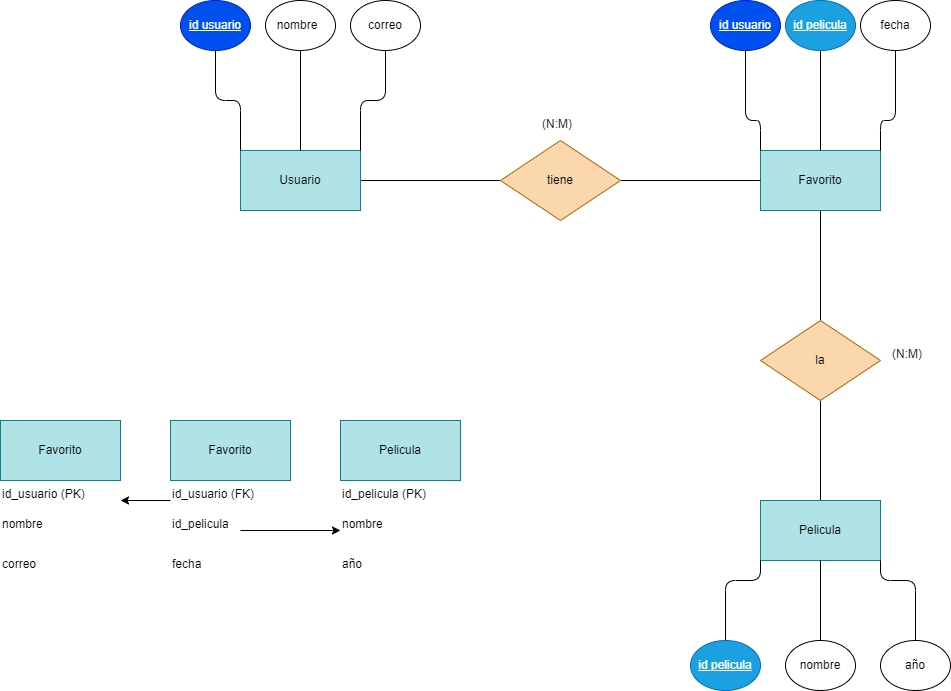

The diagram above was exported from draw.io. Its source (the exported page's mxGraphModel, read from the mxfile embedded in the PNG):
<mxGraphModel dx="1130" dy="779" grid="1" gridSize="10" guides="1" tooltips="1" connect="1" arrows="1" fold="1" page="1" pageScale="1" pageWidth="850" pageHeight="1100" math="0" shadow="0">
  <root>
    <mxCell id="0" />
    <mxCell id="1" parent="0" />
    <mxCell id="2" style="edgeStyle=none;html=1;endArrow=none;endFill=0;" edge="1" parent="1" source="3" target="7">
      <mxGeometry relative="1" as="geometry" />
    </mxCell>
    <mxCell id="3" value="Usuario" style="rounded=0;whiteSpace=wrap;html=1;fillColor=#b0e3e6;strokeColor=#0e8088;" vertex="1" parent="1">
      <mxGeometry x="280" y="210" width="120" height="60" as="geometry" />
    </mxCell>
    <mxCell id="4" style="edgeStyle=none;html=1;endArrow=none;endFill=0;" edge="1" parent="1" source="5" target="9">
      <mxGeometry relative="1" as="geometry" />
    </mxCell>
    <mxCell id="5" value="Favorito" style="rounded=0;whiteSpace=wrap;html=1;fillColor=#b0e3e6;strokeColor=#0e8088;" vertex="1" parent="1">
      <mxGeometry x="800" y="210" width="120" height="60" as="geometry" />
    </mxCell>
    <mxCell id="6" style="edgeStyle=none;html=1;entryX=0;entryY=0.5;entryDx=0;entryDy=0;endArrow=none;endFill=0;" edge="1" parent="1" source="7" target="5">
      <mxGeometry relative="1" as="geometry" />
    </mxCell>
    <mxCell id="7" value="tiene" style="rhombus;whiteSpace=wrap;html=1;fillColor=#fad7ac;strokeColor=#b46504;" vertex="1" parent="1">
      <mxGeometry x="540" y="200" width="120" height="80" as="geometry" />
    </mxCell>
    <mxCell id="8" style="edgeStyle=none;html=1;endArrow=none;endFill=0;" edge="1" parent="1" source="9" target="10">
      <mxGeometry relative="1" as="geometry" />
    </mxCell>
    <mxCell id="9" value="la" style="rhombus;whiteSpace=wrap;html=1;fillColor=#fad7ac;strokeColor=#b46504;" vertex="1" parent="1">
      <mxGeometry x="800" y="380" width="120" height="80" as="geometry" />
    </mxCell>
    <mxCell id="10" value="Pelicula" style="rounded=0;whiteSpace=wrap;html=1;fillColor=#b0e3e6;strokeColor=#0e8088;" vertex="1" parent="1">
      <mxGeometry x="800" y="560" width="120" height="60" as="geometry" />
    </mxCell>
    <mxCell id="11" style="edgeStyle=none;html=1;entryX=0;entryY=0;entryDx=0;entryDy=0;endArrow=none;endFill=0;" edge="1" parent="1" source="12" target="3">
      <mxGeometry relative="1" as="geometry">
        <Array as="points">
          <mxPoint x="255" y="160" />
          <mxPoint x="280" y="160" />
        </Array>
      </mxGeometry>
    </mxCell>
    <mxCell id="12" value="&lt;u&gt;id usuario&lt;/u&gt;" style="ellipse;whiteSpace=wrap;html=1;fillColor=#0050ef;fontColor=#ffffff;strokeColor=#001DBC;" vertex="1" parent="1">
      <mxGeometry x="220" y="60" width="70" height="50" as="geometry" />
    </mxCell>
    <mxCell id="13" style="edgeStyle=none;html=1;entryX=1;entryY=0;entryDx=0;entryDy=0;endArrow=none;endFill=0;" edge="1" parent="1" source="14" target="3">
      <mxGeometry relative="1" as="geometry">
        <Array as="points">
          <mxPoint x="425" y="160" />
          <mxPoint x="400" y="160" />
        </Array>
      </mxGeometry>
    </mxCell>
    <mxCell id="14" value="correo" style="ellipse;whiteSpace=wrap;html=1;" vertex="1" parent="1">
      <mxGeometry x="390" y="60" width="70" height="50" as="geometry" />
    </mxCell>
    <mxCell id="15" style="edgeStyle=none;html=1;endArrow=none;endFill=0;" edge="1" parent="1" source="16" target="3">
      <mxGeometry relative="1" as="geometry" />
    </mxCell>
    <mxCell id="16" value="&amp;nbsp;nombre&lt;span style=&quot;white-space: pre;&quot;&gt;&#09;&lt;/span&gt;" style="ellipse;whiteSpace=wrap;html=1;" vertex="1" parent="1">
      <mxGeometry x="305" y="60" width="70" height="50" as="geometry" />
    </mxCell>
    <mxCell id="17" style="edgeStyle=none;html=1;entryX=0;entryY=0;entryDx=0;entryDy=0;endArrow=none;endFill=0;" edge="1" parent="1" source="18" target="5">
      <mxGeometry relative="1" as="geometry">
        <Array as="points">
          <mxPoint x="785" y="180" />
          <mxPoint x="800" y="180" />
        </Array>
      </mxGeometry>
    </mxCell>
    <mxCell id="18" value="&lt;u&gt;id usuario&lt;/u&gt;" style="ellipse;whiteSpace=wrap;html=1;fillColor=#0050ef;fontColor=#ffffff;strokeColor=#001DBC;" vertex="1" parent="1">
      <mxGeometry x="750" y="60" width="70" height="50" as="geometry" />
    </mxCell>
    <mxCell id="19" style="edgeStyle=none;html=1;endArrow=none;endFill=0;" edge="1" parent="1" source="20" target="5">
      <mxGeometry relative="1" as="geometry" />
    </mxCell>
    <mxCell id="20" value="&lt;u&gt;id pelicula&lt;/u&gt;" style="ellipse;whiteSpace=wrap;html=1;fillColor=#1ba1e2;fontColor=#ffffff;strokeColor=#006EAF;" vertex="1" parent="1">
      <mxGeometry x="825" y="60" width="70" height="50" as="geometry" />
    </mxCell>
    <mxCell id="21" style="edgeStyle=none;html=1;entryX=1;entryY=0;entryDx=0;entryDy=0;endArrow=none;endFill=0;" edge="1" parent="1" source="22" target="5">
      <mxGeometry relative="1" as="geometry">
        <Array as="points">
          <mxPoint x="935" y="180" />
          <mxPoint x="920" y="180" />
        </Array>
      </mxGeometry>
    </mxCell>
    <mxCell id="22" value="fecha" style="ellipse;whiteSpace=wrap;html=1;" vertex="1" parent="1">
      <mxGeometry x="900" y="60" width="70" height="50" as="geometry" />
    </mxCell>
    <mxCell id="23" style="edgeStyle=none;html=1;entryX=0;entryY=1;entryDx=0;entryDy=0;endArrow=none;endFill=0;" edge="1" parent="1" source="24" target="10">
      <mxGeometry relative="1" as="geometry">
        <Array as="points">
          <mxPoint x="765" y="640" />
          <mxPoint x="800" y="640" />
        </Array>
      </mxGeometry>
    </mxCell>
    <mxCell id="24" value="&lt;u&gt;id pelicula&lt;/u&gt;" style="ellipse;whiteSpace=wrap;html=1;fillColor=#1ba1e2;fontColor=#ffffff;strokeColor=#006EAF;" vertex="1" parent="1">
      <mxGeometry x="730" y="700" width="70" height="50" as="geometry" />
    </mxCell>
    <mxCell id="25" style="edgeStyle=none;html=1;endArrow=none;endFill=0;" edge="1" parent="1" source="26" target="10">
      <mxGeometry relative="1" as="geometry" />
    </mxCell>
    <mxCell id="26" value="nombre" style="ellipse;whiteSpace=wrap;html=1;" vertex="1" parent="1">
      <mxGeometry x="825" y="700" width="70" height="50" as="geometry" />
    </mxCell>
    <mxCell id="27" style="edgeStyle=none;html=1;entryX=1;entryY=1;entryDx=0;entryDy=0;endArrow=none;endFill=0;" edge="1" parent="1" source="28" target="10">
      <mxGeometry relative="1" as="geometry">
        <Array as="points">
          <mxPoint x="955" y="640" />
          <mxPoint x="920" y="640" />
        </Array>
      </mxGeometry>
    </mxCell>
    <mxCell id="28" value="año" style="ellipse;whiteSpace=wrap;html=1;" vertex="1" parent="1">
      <mxGeometry x="920" y="700" width="70" height="50" as="geometry" />
    </mxCell>
    <mxCell id="29" value="Favorito" style="rounded=0;whiteSpace=wrap;html=1;fillColor=#b0e3e6;strokeColor=#0e8088;" vertex="1" parent="1">
      <mxGeometry x="210" y="480" width="120" height="60" as="geometry" />
    </mxCell>
    <mxCell id="30" value="Pelicula" style="rounded=0;whiteSpace=wrap;html=1;fillColor=#b0e3e6;strokeColor=#0e8088;" vertex="1" parent="1">
      <mxGeometry x="380" y="480" width="120" height="60" as="geometry" />
    </mxCell>
    <mxCell id="31" style="edgeStyle=none;html=1;endArrow=classic;endFill=1;" edge="1" parent="1" source="32">
      <mxGeometry relative="1" as="geometry">
        <mxPoint x="160" y="560" as="targetPoint" />
      </mxGeometry>
    </mxCell>
    <mxCell id="32" value="id_usuario (FK)" style="text;whiteSpace=wrap;html=1;" vertex="1" parent="1">
      <mxGeometry x="210" y="540" width="120" height="40" as="geometry" />
    </mxCell>
    <mxCell id="33" value="id_pelicula (PK)" style="text;whiteSpace=wrap;html=1;" vertex="1" parent="1">
      <mxGeometry x="380" y="540" width="120" height="40" as="geometry" />
    </mxCell>
    <mxCell id="34" style="edgeStyle=none;html=1;endArrow=classic;endFill=1;" edge="1" parent="1" source="35" target="37">
      <mxGeometry relative="1" as="geometry" />
    </mxCell>
    <mxCell id="35" value="id_pelicula" style="text;whiteSpace=wrap;html=1;" vertex="1" parent="1">
      <mxGeometry x="210" y="570" width="70" height="40" as="geometry" />
    </mxCell>
    <mxCell id="36" value="fecha" style="text;whiteSpace=wrap;html=1;" vertex="1" parent="1">
      <mxGeometry x="210" y="610" width="70" height="40" as="geometry" />
    </mxCell>
    <mxCell id="37" value="nombre" style="text;whiteSpace=wrap;html=1;" vertex="1" parent="1">
      <mxGeometry x="380" y="570" width="70" height="40" as="geometry" />
    </mxCell>
    <mxCell id="38" value="año" style="text;whiteSpace=wrap;html=1;" vertex="1" parent="1">
      <mxGeometry x="380" y="610" width="70" height="40" as="geometry" />
    </mxCell>
    <mxCell id="39" value="(N:M)" style="text;whiteSpace=wrap;html=1;" vertex="1" parent="1">
      <mxGeometry x="930" y="400" width="60" height="40" as="geometry" />
    </mxCell>
    <mxCell id="40" value="(N:M)" style="text;whiteSpace=wrap;html=1;" vertex="1" parent="1">
      <mxGeometry x="580" y="170" width="60" height="40" as="geometry" />
    </mxCell>
    <mxCell id="41" value="Favorito" style="rounded=0;whiteSpace=wrap;html=1;fillColor=#b0e3e6;strokeColor=#0e8088;" vertex="1" parent="1">
      <mxGeometry x="40" y="480" width="120" height="60" as="geometry" />
    </mxCell>
    <mxCell id="42" value="id_usuario (PK)" style="text;whiteSpace=wrap;html=1;" vertex="1" parent="1">
      <mxGeometry x="40" y="540" width="120" height="40" as="geometry" />
    </mxCell>
    <mxCell id="43" value="nombre" style="text;whiteSpace=wrap;html=1;" vertex="1" parent="1">
      <mxGeometry x="40" y="570" width="70" height="40" as="geometry" />
    </mxCell>
    <mxCell id="44" value="correo" style="text;whiteSpace=wrap;html=1;" vertex="1" parent="1">
      <mxGeometry x="40" y="610" width="70" height="40" as="geometry" />
    </mxCell>
  </root>
</mxGraphModel>